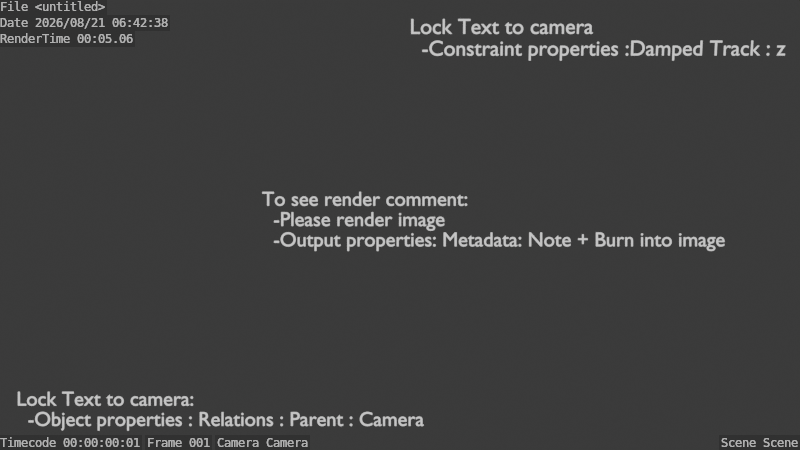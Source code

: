 # Source: Object_Text_And_Comment_To_Camera.blend  (saved by Blender 4.3.32; exported with 4.5.12 LTS)
import bpy
from mathutils import Matrix  # noqa: F401  (used for matrix-valued properties, if any)

bpy.ops.wm.read_factory_settings(use_empty=True)
scene = bpy.context.scene
scene.name = 'Scene'

# ---- collections
col_collection = bpy.data.collections.new('Collection'); scene.collection.children.link(col_collection)

# ---- materials (node trees are filled in below, after node groups)
mat_material_001 = bpy.data.materials.new('Material.001')

# ---- node groups
ng_geometry_nodes = bpy.data.node_groups.new('Geometry Nodes', 'GeometryNodeTree')
_s = ng_geometry_nodes.interface.new_socket(name='Geometry', in_out='OUTPUT', socket_type='NodeSocketGeometry')
_s = ng_geometry_nodes.interface.new_socket(name='Geometry', in_out='INPUT', socket_type='NodeSocketGeometry')
ng_geometry_nodes.is_modifier = True
_N = ng_geometry_nodes.nodes; _L = ng_geometry_nodes.links
n0 = _N.new('NodeGroupInput'); n0.name = 'Group Input'; n0.location = (-425, 11)
n1 = _N.new('NodeGroupOutput'); n1.name = 'Group Output'; n1.location = (704, 41)
n2 = _N.new('GeometryNodeStringToCurves'); n2.name = 'String to Curves'; n2.location = (-275, 8)
n2.width = 233
n2.font = None
n2.align_x = 'CENTER'
n2.inputs[1].default_value = 0.15
n3 = _N.new('GeometryNodeFillCurve'); n3.name = 'Fill Curve'; n3.location = (178, 78)
n4 = _N.new('GeometryNodeStringJoin'); n4.name = 'Join Strings'; n4.location = (-444, -149)
n5 = _N.new('FunctionNodeInputString'); n5.name = 'String'; n5.location = (-647, -180)
n5.string = 'Text as mesh using Geometry node'
n5.outputs[0].default_value = ''
n6 = _N.new('FunctionNodeInputString'); n6.name = 'String.001'; n6.location = (-637, -267)
n6.string = 'Constraint properties :Damped Track : Z'
n6.outputs[0].default_value = ''
n7 = _N.new('GeometryNodeSetMaterial'); n7.name = 'Set Material'; n7.location = (538, 49)
n7.inputs[2].default_value = mat_material_001
n8 = _N.new('GeometryNodeResampleCurve'); n8.name = 'Resample Curve'; n8.location = (0, 17)
n8.keep_last_segment = False
n8.inputs[2].default_value = 39
n8.inputs[3].default_value = 0.01
n9 = _N.new('GeometryNodeExtrudeMesh'); n9.name = 'Extrude Mesh'; n9.location = (358, 85)
n9.inputs[3].default_value = 0.01
n10 = _N.new('FunctionNodeInputSpecialCharacters'); n10.name = 'Special Characters'; n10.location = (-638, -100)
_L.new(n7.outputs[0], n1.inputs[0])
_L.new(n4.outputs[0], n2.inputs[0])
_L.new(n5.outputs[0], n4.inputs[1])
_L.new(n6.outputs[0], n4.inputs[1])
_L.new(n9.outputs[0], n7.inputs[0])
_L.new(n2.outputs[0], n8.inputs[0])
_L.new(n8.outputs[0], n3.inputs[0])
_L.new(n3.outputs[0], n9.inputs[0])
_L.new(n10.outputs[0], n4.inputs[0])
n1.is_active_output = True

# ---- material node trees
mat_material_001.use_nodes = True; mat_material_001.node_tree.nodes.clear()
_N = mat_material_001.node_tree.nodes; _L = mat_material_001.node_tree.links
n0 = _N.new('ShaderNodeBsdfPrincipled'); n0.name = 'Principled BSDF'; n0.location = (10, 300)
n0.inputs[28].default_value = 1.0
n1 = _N.new('ShaderNodeOutputMaterial'); n1.name = 'Material Output'; n1.location = (300, 300)
_L.new(n0.outputs[0], n1.inputs[0])
n1.is_active_output = True

# ---- world
world_world = bpy.data.worlds.new('World'); scene.world = world_world
world_world.use_nodes = True; world_world.node_tree.nodes.clear()
_N = world_world.node_tree.nodes; _L = world_world.node_tree.links
n0 = _N.new('ShaderNodeOutputWorld'); n0.name = 'World Output'; n0.location = (300, 300)
n1 = _N.new('ShaderNodeBackground'); n1.name = 'Background'; n1.location = (10, 300)
n1.inputs[0].default_value = (0.05088, 0.05088, 0.05088, 1.0)
_L.new(n1.outputs[0], n0.inputs[0])
n0.is_active_output = True
world_world.color = (0.05088, 0.05088, 0.05088)
world_world.sun_shadow_jitter_overblur = 0.0

# ---- cameras
cam_camera = bpy.data.cameras.new('Camera')
cam_camera.clip_end = 100.0
cam_camera.ortho_scale = 7.314

# ---- meshes
me_plane = bpy.data.meshes.new('Plane')
me_plane.from_pydata([(-1.0, -1.0, 0.0), (1.0, -1.0, 0.0), (-1.0, 1.0, 0.0), (1.0, 1.0, 0.0)], [], [(0, 1, 3, 2)])
_uv = me_plane.uv_layers.new(name='UVMap')
_uv.uv.foreach_set('vector', [0.0, 0.0, 1.0, 0.0, 1.0, 1.0, 0.0, 1.0])
me_plane.materials.append(None)
me_plane.update()

# ---- curves / text
txt_text = bpy.data.curves.new('Text', 'FONT')
txt_text.dimensions = '2D'
txt_text.body = 'Lock Text to camera:\n  -Object properties : Relations : Parent : Camera'
txt_text.materials.append(mat_material_001)
txt_text_001 = bpy.data.curves.new('Text.001', 'FONT')
txt_text_001.dimensions = '2D'
txt_text_001.body = 'Lock Text to camera\n  -Constraint properties :Damped Track : z'
txt_text_001.materials.append(mat_material_001)
txt_text_002 = bpy.data.curves.new('Text.002', 'FONT')
txt_text_002.dimensions = '2D'
txt_text_002.body = 'To see render comment:\n  -Please render image\n  -Output properties: Metadata: Note + Burn into image'
txt_text_002.materials.append(mat_material_001)

# ---- objects
ob_camera = bpy.data.objects.new('Camera', cam_camera)
ob_text = bpy.data.objects.new('Text', txt_text)
ob_text_001 = bpy.data.objects.new('Text.001', txt_text_001)
ob_text_002 = bpy.data.objects.new('Text.002', txt_text_002)
ob_textasmesh = bpy.data.objects.new('TextAsMesh', me_plane)

# ---- transforms, parenting, visibility, modifiers, constraints
ob_camera.location = (0.0, 0.0, 11.33)
ob_camera.scale = (1.0, 1.0, 1.0)
ob_camera.delta_location = (0.0, 0.0, -0.98)
ob_camera.lock_rotations_4d = False
ob_camera.empty_display_type = 'ARROWS'
ob_camera.color = (0.0, 0.0, 0.0, 0.0)
ob_camera.display_type = 'WIRE'
ob_camera.lineart.crease_threshold = 0.0
ob_text.parent = ob_camera
ob_text.location = (0.0, 0.0, 0.0)
ob_text.delta_location = (-3.78, -1.78, -10.95)
ob_text.delta_scale = (0.2, 0.2, 1.0)
_c = ob_text.constraints.new('CAMERA_SOLVER'); _c.name = 'Camera Solver'
ob_text_001.location = (0.0, 0.0, 0.0)
ob_text_001.delta_location = (0.09, 1.78, 0.0)
ob_text_001.delta_scale = (0.2, 0.2, 1.0)
_c = ob_text_001.constraints.new('DAMPED_TRACK'); _c.name = 'Damped Track'
_c.target = ob_camera
_c.track_axis = 'TRACK_Z'
ob_text_002.parent = ob_camera
ob_text_002.location = (0.0, 0.0, 0.0)
ob_text_002.delta_location = (-1.36, 0.19, -10.95)
ob_text_002.delta_scale = (0.2, 0.2, 1.0)
ob_textasmesh.location = (-2.451, 0.0, 0.0)
ob_textasmesh.delta_location = (0.13, 0.76, 0.0)
_m = ob_textasmesh.modifiers.new('GeometryNodes', 'NODES')
_m.node_group = ng_geometry_nodes
_c = ob_textasmesh.constraints.new('DAMPED_TRACK'); _c.name = 'Damped Track'
_c.target = ob_camera
_c.track_axis = 'TRACK_Z'

# ---- collection membership
col_collection.objects.link(ob_camera)
col_collection.objects.link(ob_text)
col_collection.objects.link(ob_text_001)
col_collection.objects.link(ob_text_002)
col_collection.objects.link(ob_textasmesh)

# ---- scene / render settings (as saved in the file)
scene.camera = ob_camera
scene.frame_start = 1; scene.frame_end = 250; scene.frame_set(1)
scene.render.engine = 'BLENDER_EEVEE_NEXT'
scene.render.resolution_percentage = 50
scene.render.use_stamp_note = True
scene.render.use_stamp = True
scene.eevee.taa_render_samples = 32
bpy.context.view_layer.update()
